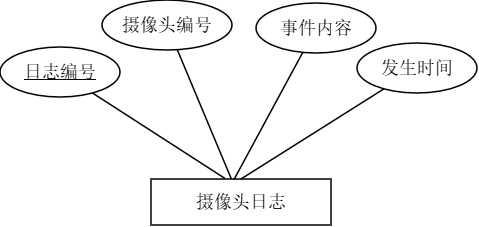

The diagram above was exported from draw.io. Its source (the exported page's mxGraphModel, read from the mxfile embedded in the PNG):
<mxGraphModel dx="1426" dy="849" grid="0" gridSize="10" guides="1" tooltips="1" connect="1" arrows="0" fold="1" page="1" pageScale="1" pageWidth="1169" pageHeight="827" math="0" shadow="0">
  <root>
    <mxCell id="0" />
    <mxCell id="1" parent="0" />
    <mxCell id="2" parent="1" style="rounded=0;whiteSpace=wrap;html=1;strokeWidth=1.5;fontSize=18;fontStyle=0;align=center;verticalAlign=middle;labelBackgroundColor=none;fontFamily=宋体;" value="摄像头日志" vertex="1">
      <mxGeometry height="46" width="180" x="499" y="309" as="geometry" />
    </mxCell>
    <mxCell id="3" parent="1" style="ellipse;whiteSpace=wrap;html=1;strokeWidth=1.5;fontSize=18;labelBackgroundColor=none;fontStyle=0;fontFamily=宋体;" value="&lt;u&gt;日志编号&lt;/u&gt;" vertex="1">
      <mxGeometry height="50" width="120" x="348" y="177" as="geometry" />
    </mxCell>
    <mxCell id="4" parent="1" style="ellipse;whiteSpace=wrap;html=1;strokeWidth=1.5;fontSize=18;labelBackgroundColor=none;fontStyle=0;fontFamily=宋体;" value="摄像头编号" vertex="1">
      <mxGeometry height="50" width="130" x="450" y="130" as="geometry" />
    </mxCell>
    <mxCell id="5" parent="1" style="ellipse;whiteSpace=wrap;html=1;strokeWidth=1.5;fontSize=18;labelBackgroundColor=none;fontStyle=0;fontFamily=宋体;" value="事件内容" vertex="1">
      <mxGeometry height="50" width="120" x="604" y="133" as="geometry" />
    </mxCell>
    <mxCell id="6" parent="1" style="ellipse;whiteSpace=wrap;html=1;strokeWidth=1.5;fontSize=18;labelBackgroundColor=none;fontStyle=0;fontFamily=宋体;" value="发生时间" vertex="1">
      <mxGeometry height="50" width="120" x="705" y="173" as="geometry" />
    </mxCell>
    <mxCell id="20" edge="1" parent="1" source="3" style="rounded=0;orthogonalLoop=1;jettySize=auto;html=1;strokeWidth=1.5;endArrow=none;labelBackgroundColor=none;fontColor=default;entryX=0.411;entryY=-0.012;entryDx=0;entryDy=0;entryPerimeter=0;fontSize=18;fontStyle=0;fontFamily=宋体;" target="2" value="">
      <mxGeometry relative="1" as="geometry" />
    </mxCell>
    <mxCell id="21" edge="1" parent="1" source="4" style="rounded=0;orthogonalLoop=1;jettySize=auto;html=1;strokeWidth=1.5;endArrow=none;labelBackgroundColor=none;fontColor=default;fontSize=18;fontStyle=0;fontFamily=宋体;" target="2" value="">
      <mxGeometry relative="1" as="geometry" />
    </mxCell>
    <mxCell id="22" edge="1" parent="1" source="5" style="rounded=0;orthogonalLoop=1;jettySize=auto;html=1;strokeWidth=1.5;endArrow=none;labelBackgroundColor=none;fontColor=default;entryX=0.461;entryY=0.013;entryDx=0;entryDy=0;entryPerimeter=0;fontSize=18;fontStyle=0;fontFamily=宋体;" target="2" value="">
      <mxGeometry relative="1" as="geometry">
        <mxPoint x="586" y="339" as="targetPoint" />
      </mxGeometry>
    </mxCell>
    <mxCell id="23" edge="1" parent="1" source="6" style="rounded=0;orthogonalLoop=1;jettySize=auto;html=1;strokeWidth=1.5;endArrow=none;labelBackgroundColor=none;fontColor=default;entryX=0.5;entryY=0;entryDx=0;entryDy=0;fontSize=18;fontStyle=0;fontFamily=宋体;" target="2" value="">
      <mxGeometry relative="1" as="geometry">
        <mxPoint x="590" y="341" as="targetPoint" />
      </mxGeometry>
    </mxCell>
  </root>
</mxGraphModel>